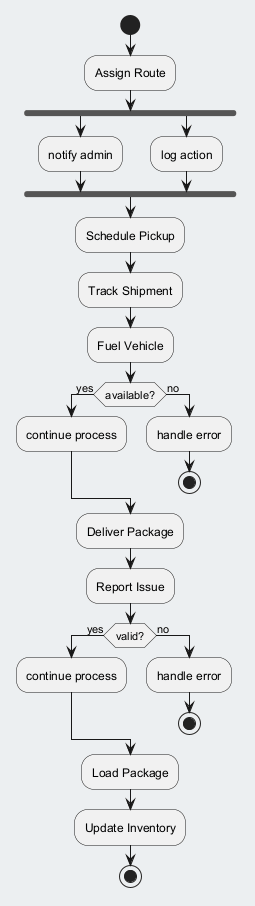

The diagram above was rendered by PlantUML. Its source (embedded in the PNG):
@startuml
skinparam backgroundColor #ECEFF1
skinparam classBackgroundColor #FFFFFF
skinparam classBorderColor #455A64
start
:Assign Route;
fork
:notify admin;
fork again
:log action;
end fork
:Schedule Pickup;
:Track Shipment;
:Fuel Vehicle;
if (available?) then (yes)
:continue process;
else (no)
:handle error;
stop
endif
:Deliver Package;
:Report Issue;
if (valid?) then (yes)
:continue process;
else (no)
:handle error;
stop
endif
:Load Package;
:Update Inventory;
stop
@enduml